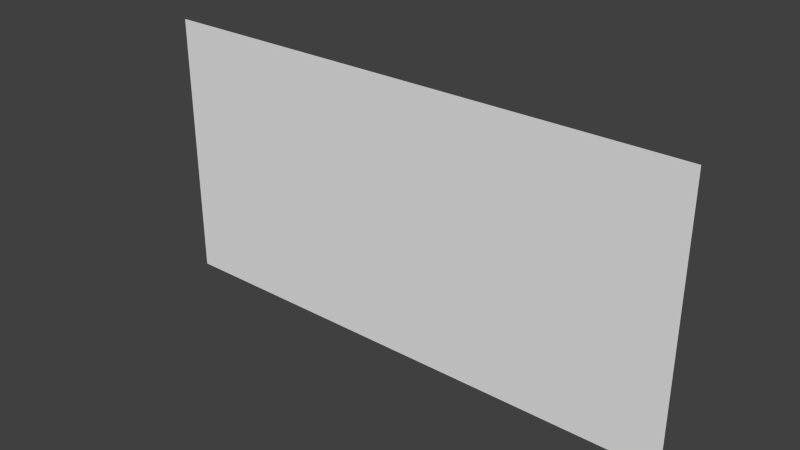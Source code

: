 # Source: painting32x16_1facedir.blend  (saved by Blender 2.76.0; exported with 4.5.12 LTS)
import bpy
from mathutils import Matrix  # noqa: F401  (used for matrix-valued properties, if any)

bpy.ops.wm.read_factory_settings(use_empty=True)
scene = bpy.context.scene
scene.name = 'Scene'

# ---- collections
col_collection_1 = bpy.data.collections.new('Collection 1'); scene.collection.children.link(col_collection_1)

# ---- world
world_world = bpy.data.worlds.new('World'); scene.world = world_world
world_world.color = (0.05088, 0.05088, 0.05088)
world_world.use_sun_shadow = False
world_world.sun_shadow_jitter_overblur = 0.0
world_world.cycles.sampling_method = 'MANUAL'
world_world.cycles.sample_map_resolution = 256

# ---- meshes
me_plane_001 = bpy.data.meshes.new('Plane.001')
me_plane_001.from_pydata([(-1.0, -1.0, 0.0), (1.0, -1.0, 0.0), (-1.0, 1.0, 0.0), (1.0, 1.0, 0.0)], [], [(0, 1, 3, 2)])
_uv = me_plane_001.uv_layers.new(name='UVMap')
_uv.uv.foreach_set('vector', [0.0, 0.8125, 0.125, 0.8125, 0.125, 0.875, 0.0, 0.875])
me_plane_001.use_remesh_preserve_volume = False
me_plane_001.use_remesh_preserve_attributes = False
me_plane_001.use_mirror_vertex_groups = False
me_plane_001.update()

# ---- objects
ob_plane_001 = bpy.data.objects.new('Plane.001', me_plane_001)

# ---- transforms, parenting, visibility, modifiers, constraints
ob_plane_001.location = (0.5, -0.49, 0.0)
ob_plane_001.rotation_euler = (1.571, 2.22e-16, 2.22e-16)
ob_plane_001.scale = (1.0, 0.5, 0.3125)
ob_plane_001.lineart.crease_threshold = 0.0

# ---- collection membership
col_collection_1.objects.link(ob_plane_001)

# ---- scene / render settings (as saved in the file)
scene.frame_start = 1; scene.frame_end = 250; scene.frame_set(0)
scene.render.engine = 'BLENDER_EEVEE_NEXT'
scene.render.resolution_percentage = 50
scene.render.dither_intensity = 0.0
scene.render.film_transparent = True
scene.cycles.use_denoising = False
scene.cycles.samples = 10
scene.cycles.sampling_pattern = 'TABULATED_SOBOL'
scene.cycles.light_sampling_threshold = 0.0
scene.cycles.use_adaptive_sampling = False
scene.cycles.use_light_tree = False
scene.cycles.blur_glossy = 0.0
scene.cycles.pixel_filter_type = 'GAUSSIAN'
scene.cycles.sample_clamp_indirect = 0.0
scene.view_settings.view_transform = 'Standard'
bpy.context.view_layer.update()

# ---- added for rendering (the .blend has no active camera and no usable light): camera, sun
cam_auto = bpy.data.cameras.new('AutoCamera')
cam_auto.lens = 50.0
cam_auto.sensor_width = 36.0
cam_auto.clip_end = 1000.0
ob_auto_camera = bpy.data.objects.new('AutoCamera', cam_auto)
scene.collection.objects.link(ob_auto_camera)
ob_auto_camera.location = (2.56887, -2.97264, 1.6551)
ob_auto_camera.rotation_euler = (1.09748, -7.21219e-08, 0.694738)
scene.camera = ob_auto_camera
light_auto_sun = bpy.data.lights.new('AutoSun', 'SUN')
light_auto_sun.energy = 3.0
light_auto_sun.angle = 0.0523599
ob_auto_sun = bpy.data.objects.new('AutoSun', light_auto_sun)
scene.collection.objects.link(ob_auto_sun)
ob_auto_sun.rotation_euler = (0.872665, 0.174533, 0.523599)
bpy.context.view_layer.update()
